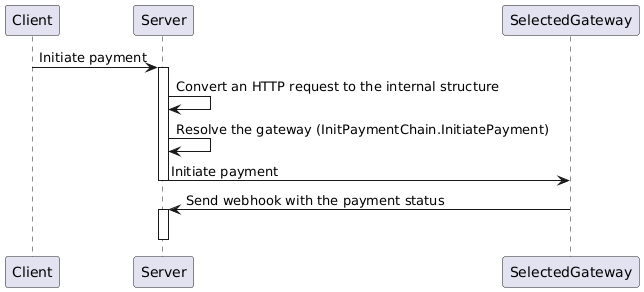

The diagram above was rendered by PlantUML. Its source (embedded in the PNG):
@startuml
Client -> Server : Initiate payment
Activate Server
Server -> Server : Convert an HTTP request to the internal structure
Server -> Server : Resolve the gateway (InitPaymentChain.InitiatePayment)
Server -> SelectedGateway : Initiate payment
Deactivate Server
SelectedGateway -> Server : Send webhook with the payment status
Activate Server
Deactivate Server
@enduml